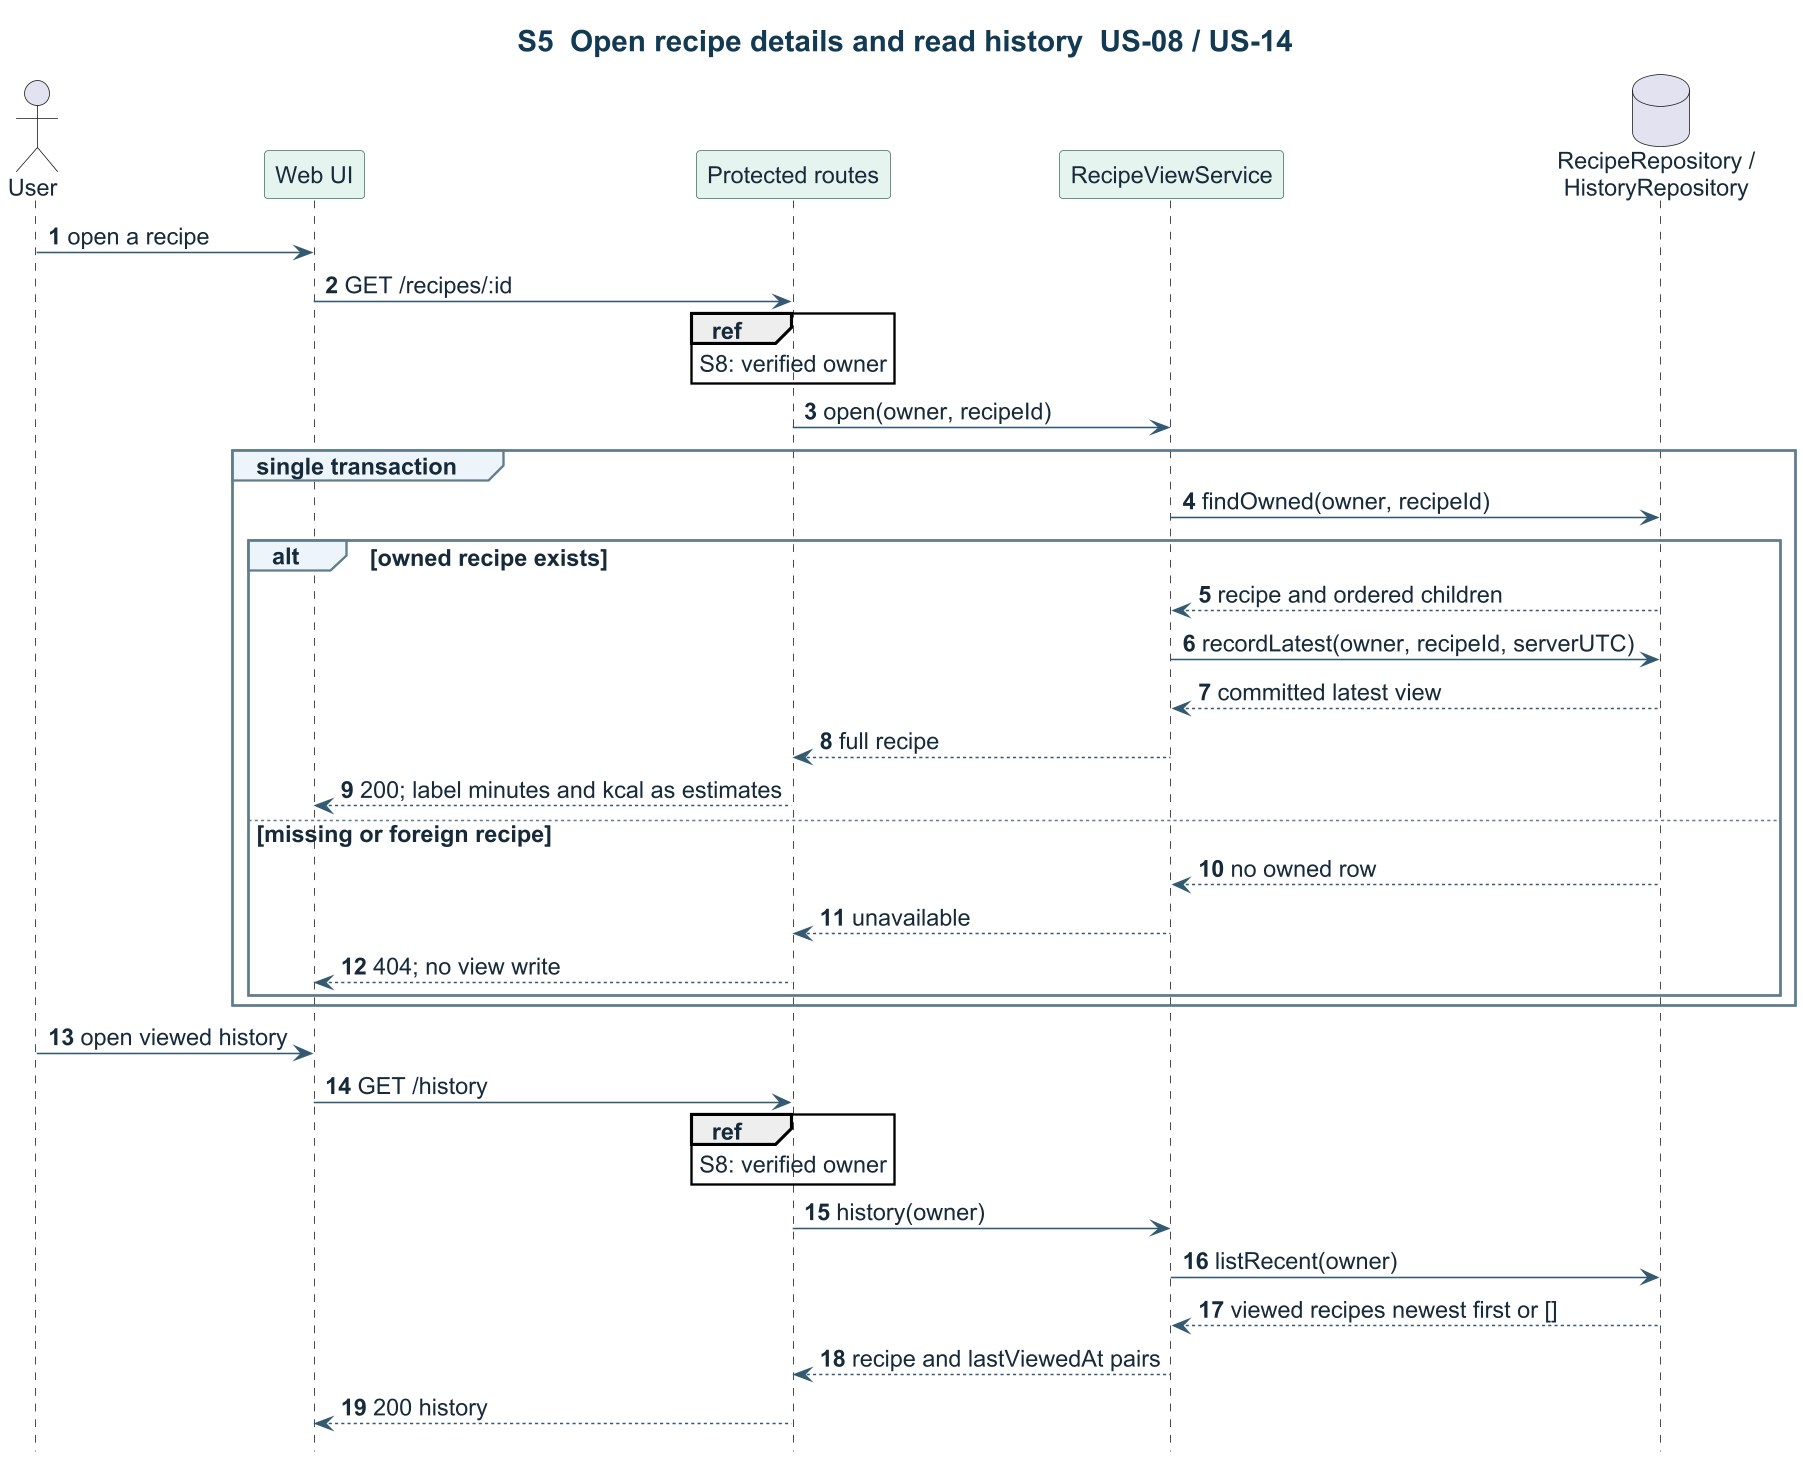

The diagram above was rendered by PlantUML. Its source (embedded in the PNG):
@startuml
title S5  Open recipe details and read history  US-08 / US-14
skinparam backgroundColor #FFFFFF
skinparam defaultFontName Arial
skinparam defaultFontColor #172A3A
skinparam defaultFontSize 15
skinparam ArrowColor #345A72
skinparam Shadowing false
skinparam dpi 150
skinparam TitleFontColor #123A52
skinparam TitleFontSize 19
skinparam ClassBackgroundColor #EDF5FA
skinparam ClassBorderColor #456F89
skinparam ComponentBackgroundColor #EDF5FA
skinparam ComponentBorderColor #456F89
skinparam PackageBorderColor #456F89
skinparam ParticipantBackgroundColor #E6F4F0
skinparam ParticipantBorderColor #417364
skinparam SequenceGroupBackgroundColor #EDF5FA
skinparam SequenceGroupBorderColor #617C8D
hide footbox
autonumber
actor User
participant "Web UI" as UI
participant "Protected routes" as API
participant RecipeViewService as View
database "RecipeRepository /\nHistoryRepository" as Store
User -> UI : open a recipe
UI -> API : GET /recipes/:id
ref over API : S8: verified owner
API -> View : open(owner, recipeId)
group single transaction
  View -> Store : findOwned(owner, recipeId)
  alt owned recipe exists
    Store --> View : recipe and ordered children
    View -> Store : recordLatest(owner, recipeId, serverUTC)
    Store --> View : committed latest view
    View --> API : full recipe
    API --> UI : 200; label minutes and kcal as estimates
  else missing or foreign recipe
    Store --> View : no owned row
    View --> API : unavailable
    API --> UI : 404; no view write
  end
end
User -> UI : open viewed history
UI -> API : GET /history
ref over API : S8: verified owner
API -> View : history(owner)
View -> Store : listRecent(owner)
Store --> View : viewed recipes newest first or []
View --> API : recipe and lastViewedAt pairs
API --> UI : 200 history
@enduml